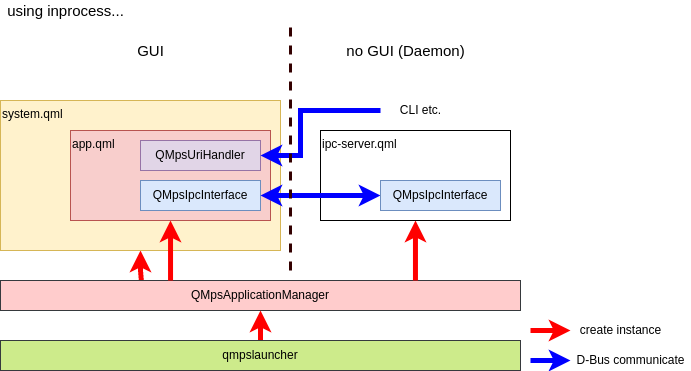

The diagram above was exported from draw.io. Its source (the exported page's mxGraphModel, read from the mxfile embedded in the PNG):
<mxGraphModel dx="1421" dy="904" grid="1" gridSize="10" guides="1" tooltips="1" connect="1" arrows="1" fold="1" page="1" pageScale="1" pageWidth="827" pageHeight="1169" math="0" shadow="0">
  <root>
    <mxCell id="0" />
    <mxCell id="1" parent="0" />
    <mxCell id="W1JjpeTyopUkcIqK6Z8f-20" style="edgeStyle=orthogonalEdgeStyle;rounded=0;orthogonalLoop=1;jettySize=auto;html=1;entryX=0.271;entryY=0.033;entryDx=0;entryDy=0;entryPerimeter=0;startArrow=classic;startFill=1;strokeWidth=5;endArrow=none;endFill=0;fillColor=#e51400;strokeColor=#FF0000;" edge="1" parent="1" source="W1JjpeTyopUkcIqK6Z8f-4" target="W1JjpeTyopUkcIqK6Z8f-1">
      <mxGeometry relative="1" as="geometry" />
    </mxCell>
    <mxCell id="W1JjpeTyopUkcIqK6Z8f-4" value="system.qml" style="rounded=0;whiteSpace=wrap;html=1;verticalAlign=top;align=left;fillColor=#fff2cc;strokeColor=#d6b656;" vertex="1" parent="1">
      <mxGeometry x="20" y="120" width="280" height="150" as="geometry" />
    </mxCell>
    <mxCell id="W1JjpeTyopUkcIqK6Z8f-1" value="QMpsApplicationManager" style="rounded=0;whiteSpace=wrap;html=1;fillColor=#ffcccc;strokeColor=#36393d;" vertex="1" parent="1">
      <mxGeometry x="20" y="300" width="520" height="30" as="geometry" />
    </mxCell>
    <mxCell id="W1JjpeTyopUkcIqK6Z8f-21" style="edgeStyle=orthogonalEdgeStyle;rounded=0;orthogonalLoop=1;jettySize=auto;html=1;entryX=0.327;entryY=0;entryDx=0;entryDy=0;entryPerimeter=0;startArrow=classic;startFill=1;strokeWidth=5;endArrow=none;endFill=0;fillColor=#e51400;strokeColor=#FF0000;" edge="1" parent="1" source="W1JjpeTyopUkcIqK6Z8f-3" target="W1JjpeTyopUkcIqK6Z8f-1">
      <mxGeometry relative="1" as="geometry" />
    </mxCell>
    <mxCell id="W1JjpeTyopUkcIqK6Z8f-3" value="app.qml" style="rounded=0;whiteSpace=wrap;html=1;verticalAlign=top;align=left;fillColor=#f8cecc;strokeColor=#b85450;" vertex="1" parent="1">
      <mxGeometry x="90" y="150" width="200" height="90" as="geometry" />
    </mxCell>
    <mxCell id="W1JjpeTyopUkcIqK6Z8f-5" value="QMpsIpcInterface" style="rounded=0;whiteSpace=wrap;html=1;fillColor=#dae8fc;strokeColor=#6c8ebf;" vertex="1" parent="1">
      <mxGeometry x="160" y="200" width="120" height="30" as="geometry" />
    </mxCell>
    <mxCell id="W1JjpeTyopUkcIqK6Z8f-6" value="QMpsUriHandler" style="rounded=0;whiteSpace=wrap;html=1;fillColor=#e1d5e7;strokeColor=#9673a6;" vertex="1" parent="1">
      <mxGeometry x="160" y="160" width="120" height="30" as="geometry" />
    </mxCell>
    <mxCell id="W1JjpeTyopUkcIqK6Z8f-22" style="edgeStyle=orthogonalEdgeStyle;rounded=0;orthogonalLoop=1;jettySize=auto;html=1;entryX=0.798;entryY=0;entryDx=0;entryDy=0;entryPerimeter=0;startArrow=classic;startFill=1;strokeWidth=5;endArrow=none;endFill=0;fillColor=#e51400;strokeColor=#FF0000;" edge="1" parent="1" source="W1JjpeTyopUkcIqK6Z8f-8" target="W1JjpeTyopUkcIqK6Z8f-1">
      <mxGeometry relative="1" as="geometry" />
    </mxCell>
    <mxCell id="W1JjpeTyopUkcIqK6Z8f-8" value="ipc-server.qml" style="rounded=0;whiteSpace=wrap;html=1;verticalAlign=top;align=left;" vertex="1" parent="1">
      <mxGeometry x="340" y="150" width="190" height="90" as="geometry" />
    </mxCell>
    <mxCell id="W1JjpeTyopUkcIqK6Z8f-11" style="edgeStyle=orthogonalEdgeStyle;rounded=0;orthogonalLoop=1;jettySize=auto;html=1;entryX=1;entryY=0.5;entryDx=0;entryDy=0;strokeWidth=5;fillColor=#cce5ff;strokeColor=#0000FF;startArrow=classic;startFill=1;" edge="1" parent="1" source="W1JjpeTyopUkcIqK6Z8f-9" target="W1JjpeTyopUkcIqK6Z8f-5">
      <mxGeometry relative="1" as="geometry" />
    </mxCell>
    <mxCell id="W1JjpeTyopUkcIqK6Z8f-9" value="QMpsIpcInterface" style="rounded=0;whiteSpace=wrap;html=1;fillColor=#dae8fc;strokeColor=#6c8ebf;" vertex="1" parent="1">
      <mxGeometry x="400" y="200" width="120" height="30" as="geometry" />
    </mxCell>
    <mxCell id="W1JjpeTyopUkcIqK6Z8f-19" style="edgeStyle=orthogonalEdgeStyle;rounded=0;orthogonalLoop=1;jettySize=auto;html=1;entryX=0.5;entryY=1;entryDx=0;entryDy=0;startArrow=none;startFill=0;strokeWidth=5;fillColor=#e51400;strokeColor=#FF0000;" edge="1" parent="1" source="W1JjpeTyopUkcIqK6Z8f-17" target="W1JjpeTyopUkcIqK6Z8f-1">
      <mxGeometry relative="1" as="geometry" />
    </mxCell>
    <mxCell id="W1JjpeTyopUkcIqK6Z8f-17" value="qmpslauncher" style="rounded=0;whiteSpace=wrap;html=1;fillColor=#cdeb8b;strokeColor=#36393d;" vertex="1" parent="1">
      <mxGeometry x="20" y="360" width="520" height="30" as="geometry" />
    </mxCell>
    <mxCell id="W1JjpeTyopUkcIqK6Z8f-25" value="" style="endArrow=classic;html=1;rounded=0;strokeColor=#FF0000;strokeWidth=5;" edge="1" parent="1">
      <mxGeometry width="50" height="50" relative="1" as="geometry">
        <mxPoint x="550" y="350" as="sourcePoint" />
        <mxPoint x="590" y="350" as="targetPoint" />
      </mxGeometry>
    </mxCell>
    <mxCell id="W1JjpeTyopUkcIqK6Z8f-26" value="" style="endArrow=classic;html=1;rounded=0;strokeColor=#0000FF;strokeWidth=5;" edge="1" parent="1">
      <mxGeometry width="50" height="50" relative="1" as="geometry">
        <mxPoint x="550" y="380" as="sourcePoint" />
        <mxPoint x="590" y="380" as="targetPoint" />
      </mxGeometry>
    </mxCell>
    <mxCell id="W1JjpeTyopUkcIqK6Z8f-28" value="create instance" style="text;html=1;align=center;verticalAlign=middle;resizable=0;points=[];autosize=1;strokeColor=none;fillColor=none;" vertex="1" parent="1">
      <mxGeometry x="590" y="340" width="100" height="20" as="geometry" />
    </mxCell>
    <mxCell id="W1JjpeTyopUkcIqK6Z8f-29" value="D-Bus communicate" style="text;html=1;align=center;verticalAlign=middle;resizable=0;points=[];autosize=1;strokeColor=none;fillColor=none;" vertex="1" parent="1">
      <mxGeometry x="590" y="370" width="120" height="20" as="geometry" />
    </mxCell>
    <mxCell id="W1JjpeTyopUkcIqK6Z8f-33" value="" style="endArrow=none;html=1;rounded=0;strokeColor=#0000FF;strokeWidth=5;exitX=1;exitY=0.5;exitDx=0;exitDy=0;edgeStyle=orthogonalEdgeStyle;startArrow=classic;startFill=1;endFill=0;" edge="1" parent="1" source="W1JjpeTyopUkcIqK6Z8f-6">
      <mxGeometry width="50" height="50" relative="1" as="geometry">
        <mxPoint x="290" y="200" as="sourcePoint" />
        <mxPoint x="400" y="130" as="targetPoint" />
        <Array as="points">
          <mxPoint x="320" y="175" />
          <mxPoint x="320" y="130" />
          <mxPoint x="400" y="130" />
        </Array>
      </mxGeometry>
    </mxCell>
    <mxCell id="W1JjpeTyopUkcIqK6Z8f-34" value="CLI etc." style="text;html=1;align=center;verticalAlign=middle;resizable=0;points=[];autosize=1;strokeColor=none;fillColor=none;" vertex="1" parent="1">
      <mxGeometry x="410" y="120" width="60" height="20" as="geometry" />
    </mxCell>
    <mxCell id="W1JjpeTyopUkcIqK6Z8f-36" value="" style="endArrow=none;dashed=1;html=1;rounded=0;strokeColor=#330000;strokeWidth=3;" edge="1" parent="1">
      <mxGeometry width="50" height="50" relative="1" as="geometry">
        <mxPoint x="310" y="290" as="sourcePoint" />
        <mxPoint x="310" y="40" as="targetPoint" />
      </mxGeometry>
    </mxCell>
    <mxCell id="W1JjpeTyopUkcIqK6Z8f-37" value="GUI" style="text;html=1;align=center;verticalAlign=middle;resizable=0;points=[];autosize=1;strokeColor=none;fillColor=none;fontSize=15;" vertex="1" parent="1">
      <mxGeometry x="150" y="60" width="40" height="20" as="geometry" />
    </mxCell>
    <mxCell id="W1JjpeTyopUkcIqK6Z8f-38" value="no GUI (Daemon)" style="text;html=1;align=center;verticalAlign=middle;resizable=0;points=[];autosize=1;strokeColor=none;fillColor=none;fontSize=15;" vertex="1" parent="1">
      <mxGeometry x="360" y="60" width="130" height="20" as="geometry" />
    </mxCell>
    <mxCell id="W1JjpeTyopUkcIqK6Z8f-39" value="using inprocess..." style="text;html=1;align=center;verticalAlign=middle;resizable=0;points=[];autosize=1;strokeColor=none;fillColor=none;fontSize=15;" vertex="1" parent="1">
      <mxGeometry x="20" y="20" width="130" height="20" as="geometry" />
    </mxCell>
  </root>
</mxGraphModel>